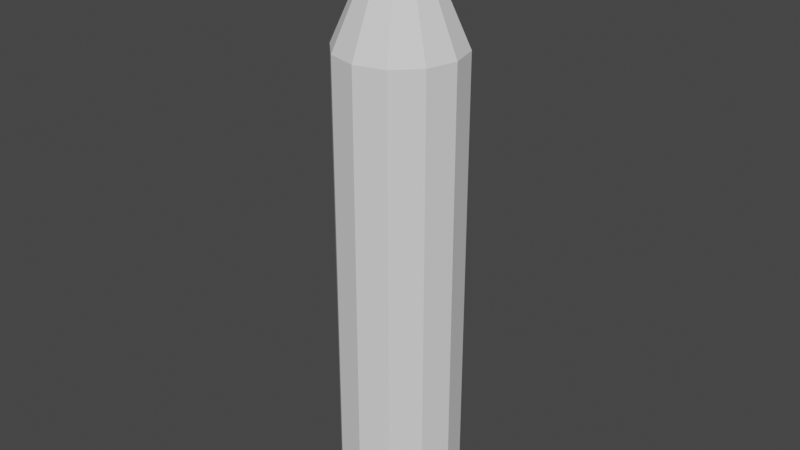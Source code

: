 # Source: vampirestake.blend  (saved by Blender 3.6.14; exported with 4.5.12 LTS)
import bpy
from mathutils import Matrix  # noqa: F401  (used for matrix-valued properties, if any)

bpy.ops.wm.read_factory_settings(use_empty=True)
scene = bpy.context.scene
scene.name = 'Scene'

# ---- collections
col_collection = bpy.data.collections.new('Collection'); scene.collection.children.link(col_collection)

# ---- world
world_world = bpy.data.worlds.new('World'); scene.world = world_world
world_world.use_nodes = True; world_world.node_tree.nodes.clear()
_N = world_world.node_tree.nodes; _L = world_world.node_tree.links
n0 = _N.new('ShaderNodeOutputWorld'); n0.name = 'World Output'; n0.location = (300, 300)
n1 = _N.new('ShaderNodeBackground'); n1.name = 'Background'; n1.location = (10, 300)
n1.inputs[0].default_value = (0.05088, 0.05088, 0.05088, 1.0)
_L.new(n1.outputs[0], n0.inputs[0])
n0.is_active_output = True
world_world.color = (0.05088, 0.05088, 0.05088)
world_world.use_sun_shadow = False
world_world.sun_shadow_jitter_overblur = 0.0

# ---- meshes
me_circle = bpy.data.meshes.new('Circle')
me_circle.from_pydata([(-1.303e-08, 0.2306, -0.1017), (-0.1153, 0.1997, -0.1017), (-0.1997, 0.1153, -0.1017), (-0.2306, -7.344e-10, -0.1017), (-0.1997, -0.1153, -0.1017), (-0.1153, -0.1997, -0.1017), (-1.303e-08, -0.2306, -0.1017), (0.1153, -0.1997, -0.1017), (0.1997, -0.1153, -0.1017), (0.2306, -7.344e-10, -0.1017), (0.1997, 0.1153, -0.1017), (0.1153, 0.1997, -0.1017), (-1.357e-08, 0.2765, -0.03682), (-0.1382, 0.2394, -0.03682), (-0.2394, 0.1382, -0.03682), (-0.2765, -8.927e-10, -0.03682), (-0.2394, -0.1382, -0.03682), (-0.1382, -0.2394, -0.03682), (-1.357e-08, -0.2765, -0.03682), (0.1382, -0.2394, -0.03682), (0.2394, -0.1382, -0.03682), (0.2765, -8.927e-10, -0.03682), (0.2394, 0.1382, -0.03682), (0.1382, 0.2394, -0.03682), (-1.663e-08, 0.2765, 2.03), (-0.1382, 0.2394, 2.03), (-0.2394, 0.1382, 2.03), (-0.2765, -8.927e-10, 2.03), (-0.2394, -0.1382, 2.03), (-0.1382, -0.2394, 2.03), (-1.663e-08, -0.2765, 2.03), (0.1382, -0.2394, 2.03), (0.2394, -0.1382, 2.03), (0.2765, -8.927e-10, 2.03), (0.2394, 0.1382, 2.03), (0.1382, 0.2394, 2.03), (-5.99e-08, 0.01337, 2.626), (-0.006683, 0.01157, 2.626), (-0.01157, 0.006683, 2.626), (-0.01337, 2.558e-10, 2.626), (-0.01157, -0.006683, 2.626), (-0.006683, -0.01157, 2.626), (-5.99e-08, -0.01337, 2.626), (0.006682, -0.01157, 2.626), (0.01157, -0.006683, 2.626), (0.01337, 2.558e-10, 2.626), (0.01157, 0.006683, 2.626), (0.006682, 0.01157, 2.626)], [], [(1, 0, 11, 10, 9, 8, 7, 6, 5, 4, 3, 2), (15, 16, 28, 27), (8, 9, 21, 20), (5, 6, 18, 17), (2, 3, 15, 14), (9, 10, 22, 21), (6, 7, 19, 18), (3, 4, 16, 15), (10, 11, 23, 22), (0, 1, 13, 12), (7, 8, 20, 19), (4, 5, 17, 16), (11, 0, 12, 23), (1, 2, 14, 13), (30, 31, 43, 42), (22, 23, 35, 34), (12, 13, 25, 24), (19, 20, 32, 31), (16, 17, 29, 28), (23, 12, 24, 35), (13, 14, 26, 25), (20, 21, 33, 32), (17, 18, 30, 29), (14, 15, 27, 26), (21, 22, 34, 33), (18, 19, 31, 30), (27, 28, 40, 39), (34, 35, 47, 46), (24, 25, 37, 36), (31, 32, 44, 43), (28, 29, 41, 40), (35, 24, 36, 47), (25, 26, 38, 37), (32, 33, 45, 44), (29, 30, 42, 41), (26, 27, 39, 38), (33, 34, 46, 45), (37, 38, 39, 40, 41, 42, 43, 44, 45, 46, 47, 36)])
_uv = me_circle.uv_layers.new(name='UVMap')
_uv.uv.foreach_set('vector', [0.0, 0.0, 0.0, 0.0, 0.0, 0.0, 0.0, 0.0, 0.0, 0.0, 0.0, 0.0, 0.0, 0.0, 0.0, 0.0, 0.0, 0.0, 0.0, 0.0, 0.0, 0.0, 0.0, 0.0, 0.0, 0.0, 0.0, 0.0, 0.0, 0.0, 0.0, 0.0, 0.0, 0.0, 0.0, 0.0, 0.0, 0.0, 0.0, 0.0, 0.0, 0.0, 0.0, 0.0, 0.0, 0.0, 0.0, 0.0, 0.0, 0.0, 0.0, 0.0, 0.0, 0.0, 0.0, 0.0, 0.0, 0.0, 0.0, 0.0, 0.0, 0.0, 0.0, 0.0, 0.0, 0.0, 0.0, 0.0, 0.0, 0.0, 0.0, 0.0, 0.0, 0.0, 0.0, 0.0, 0.0, 0.0, 0.0, 0.0, 0.0, 0.0, 0.0, 0.0, 0.0, 0.0, 0.0, 0.0, 0.0, 0.0, 0.0, 0.0, 0.0, 0.0, 0.0, 0.0, 0.0, 0.0, 0.0, 0.0, 0.0, 0.0, 0.0, 0.0, 0.0, 0.0, 0.0, 0.0, 0.0, 0.0, 0.0, 0.0, 0.0, 0.0, 0.0, 0.0, 0.0, 0.0, 0.0, 0.0, 0.0, 0.0, 0.0, 0.0, 0.0, 0.0, 0.0, 0.0, 0.0, 0.0, 0.0, 0.0, 0.0, 0.0, 0.0, 0.0, 0.0, 0.0, 0.0, 0.0, 0.0, 0.0, 0.0, 0.0, 0.0, 0.0, 0.0, 0.0, 0.0, 0.0, 0.0, 0.0, 0.0, 0.0, 0.0, 0.0, 0.0, 0.0, 0.0, 0.0, 0.0, 0.0, 0.0, 0.0, 0.0, 0.0, 0.0, 0.0, 0.0, 0.0, 0.0, 0.0, 0.0, 0.0, 0.0, 0.0, 0.0, 0.0, 0.0, 0.0, 0.0, 0.0, 0.0, 0.0, 0.0, 0.0, 0.0, 0.0, 0.0, 0.0, 0.0, 0.0, 0.0, 0.0, 0.0, 0.0, 0.0, 0.0, 0.0, 0.0, 0.0, 0.0, 0.0, 0.0, 0.0, 0.0, 0.0, 0.0, 0.0, 0.0, 0.0, 0.0, 0.0, 0.0, 0.0, 0.0, 0.0, 0.0, 0.0, 0.0, 0.0, 0.0, 0.0, 0.0, 0.0, 0.0, 0.0, 0.0, 0.0, 0.0, 0.0, 0.0, 0.0, 0.0, 0.0, 0.0, 0.0, 0.0, 0.0, 0.0, 0.0, 0.0, 0.0, 0.0, 0.0, 0.0, 0.0, 0.0, 0.0, 0.0, 0.0, 0.0, 0.0, 0.0, 0.0, 0.0, 0.0, 0.0, 0.0, 0.0, 0.0, 0.0, 0.0, 0.0, 0.0, 0.0, 0.0, 0.0, 0.0, 0.0, 0.0, 0.0, 0.0, 0.0, 0.0, 0.0, 0.0, 0.0, 0.0, 0.0, 0.0, 0.0, 0.0, 0.0, 0.0, 0.0, 0.0, 0.0, 0.0, 0.0, 0.0, 0.0, 0.0, 0.0, 0.0, 0.0, 0.0, 0.0, 0.0, 0.0, 0.0, 0.0, 0.0, 0.0, 0.0, 0.0, 0.0, 0.0, 0.0, 0.0, 0.0, 0.0, 0.0, 0.0, 0.0, 0.0, 0.0, 0.0, 0.0, 0.0, 0.0, 0.0, 0.0, 0.0, 0.0, 0.0, 0.0, 0.0, 0.0, 0.0, 0.0, 0.0, 0.0, 0.0, 0.0, 0.0])
me_circle.update()

# ---- objects
ob_circle = bpy.data.objects.new('Circle', me_circle)

# ---- transforms, parenting, visibility, modifiers, constraints
ob_circle.location = (0.0, 0.0, 0.0)

# ---- collection membership
col_collection.objects.link(ob_circle)

# ---- scene / render settings (as saved in the file)
scene.frame_start = 1; scene.frame_end = 250; scene.frame_set(1)
scene.render.engine = 'BLENDER_EEVEE_NEXT'
scene.cycles.sampling_pattern = 'TABULATED_SOBOL'
scene.view_settings.view_transform = 'Filmic'
bpy.context.view_layer.update()

# ---- added for rendering (the .blend has no active camera and no usable light): camera, sun
cam_auto = bpy.data.cameras.new('AutoCamera')
cam_auto.lens = 50.0
cam_auto.sensor_width = 36.0
cam_auto.clip_end = 1000.0
ob_auto_camera = bpy.data.objects.new('AutoCamera', cam_auto)
scene.collection.objects.link(ob_auto_camera)
ob_auto_camera.location = (2.62516, -3.15019, 3.3622)
ob_auto_camera.rotation_euler = (1.09748, -7.21219e-08, 0.694738)
scene.camera = ob_auto_camera
light_auto_sun = bpy.data.lights.new('AutoSun', 'SUN')
light_auto_sun.energy = 3.0
light_auto_sun.angle = 0.0523599
ob_auto_sun = bpy.data.objects.new('AutoSun', light_auto_sun)
scene.collection.objects.link(ob_auto_sun)
ob_auto_sun.rotation_euler = (0.872665, 0.174533, 0.523599)
bpy.context.view_layer.update()
